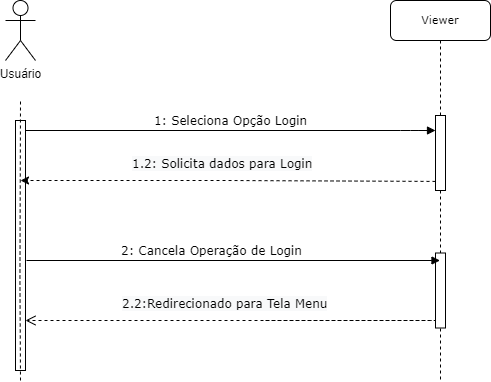

The diagram above was exported from draw.io. Its source (the exported page's mxGraphModel, read from the mxfile embedded in the PNG):
<mxGraphModel dx="1247" dy="654" grid="1" gridSize="10" guides="1" tooltips="1" connect="1" arrows="1" fold="1" page="1" pageScale="1" pageWidth="1100" pageHeight="850" background="none" math="0" shadow="0">
  <root>
    <mxCell id="0" />
    <mxCell id="1" parent="0" />
    <mxCell id="7baba1c4bc27f4b0-2" value="&lt;font style=&quot;font-size: 11px;&quot;&gt;Viewer&lt;/font&gt;" style="shape=umlLifeline;perimeter=lifelinePerimeter;whiteSpace=wrap;html=1;container=1;collapsible=0;recursiveResize=0;outlineConnect=0;rounded=1;shadow=0;comic=0;labelBackgroundColor=none;strokeWidth=1;fontFamily=Verdana;fontSize=12;align=center;" parent="1" vertex="1">
      <mxGeometry x="520" y="60" width="100" height="380" as="geometry" />
    </mxCell>
    <mxCell id="7baba1c4bc27f4b0-10" value="" style="html=1;points=[];perimeter=orthogonalPerimeter;rounded=0;shadow=0;comic=0;labelBackgroundColor=none;strokeWidth=1;fontFamily=Verdana;fontSize=12;align=center;" parent="7baba1c4bc27f4b0-2" vertex="1">
      <mxGeometry x="45" y="115" width="10" height="75" as="geometry" />
    </mxCell>
    <mxCell id="iaJCb5hyQasGFRkh0AFz-24" value="" style="html=1;points=[];perimeter=orthogonalPerimeter;rounded=0;shadow=0;comic=0;labelBackgroundColor=none;strokeWidth=1;fontFamily=Verdana;fontSize=12;align=center;" parent="7baba1c4bc27f4b0-2" vertex="1">
      <mxGeometry x="45" y="252.5" width="10" height="75" as="geometry" />
    </mxCell>
    <mxCell id="7baba1c4bc27f4b0-30" value="" style="html=1;verticalAlign=bottom;endArrow=open;dashed=1;endSize=8;labelBackgroundColor=none;fontFamily=Verdana;fontSize=12;edgeStyle=elbowEdgeStyle;elbow=vertical;" parent="1" edge="1">
      <mxGeometry x="-0.5932" y="-50" relative="1" as="geometry">
        <mxPoint x="155" y="380" as="targetPoint" />
        <Array as="points">
          <mxPoint x="570" y="380" />
          <mxPoint x="325" y="380" />
          <mxPoint x="295" y="380" />
          <mxPoint x="395" y="380" />
          <mxPoint x="755" y="500" />
          <mxPoint x="535" y="400" />
        </Array>
        <mxPoint x="395" y="380" as="sourcePoint" />
        <mxPoint as="offset" />
      </mxGeometry>
    </mxCell>
    <mxCell id="7baba1c4bc27f4b0-11" value="1: Seleciona Opção Login" style="html=1;verticalAlign=bottom;endArrow=block;labelBackgroundColor=none;fontFamily=Verdana;fontSize=12;edgeStyle=elbowEdgeStyle;elbow=vertical;" parent="1" source="7baba1c4bc27f4b0-9" edge="1" target="7baba1c4bc27f4b0-10">
      <mxGeometry relative="1" as="geometry">
        <mxPoint x="220" y="190" as="sourcePoint" />
        <mxPoint x="557" y="190" as="targetPoint" />
        <Array as="points">
          <mxPoint x="540" y="190" />
          <mxPoint x="350" y="190" />
          <mxPoint x="540" y="173" />
        </Array>
      </mxGeometry>
    </mxCell>
    <mxCell id="iaJCb5hyQasGFRkh0AFz-1" value="Usuário" style="shape=umlActor;verticalLabelPosition=bottom;verticalAlign=top;html=1;outlineConnect=0;" parent="1" vertex="1">
      <mxGeometry x="135" y="60" width="30" height="60" as="geometry" />
    </mxCell>
    <mxCell id="7baba1c4bc27f4b0-9" value="" style="html=1;points=[];perimeter=orthogonalPerimeter;rounded=0;shadow=0;comic=0;labelBackgroundColor=none;strokeWidth=1;fontFamily=Verdana;fontSize=12;align=center;" parent="1" vertex="1">
      <mxGeometry x="145" y="180" width="10" height="250" as="geometry" />
    </mxCell>
    <mxCell id="iaJCb5hyQasGFRkh0AFz-14" value="" style="endArrow=none;dashed=1;html=1;rounded=0;" parent="1" edge="1">
      <mxGeometry width="50" height="50" relative="1" as="geometry">
        <mxPoint x="150" y="440" as="sourcePoint" />
        <mxPoint x="150" y="160" as="targetPoint" />
        <Array as="points">
          <mxPoint x="149.44" y="340" />
        </Array>
      </mxGeometry>
    </mxCell>
    <mxCell id="iaJCb5hyQasGFRkh0AFz-17" value="2: Cancela Operação de Login" style="html=1;verticalAlign=bottom;endArrow=block;labelBackgroundColor=none;fontFamily=Verdana;fontSize=12;edgeStyle=elbowEdgeStyle;elbow=vertical;" parent="1" target="7baba1c4bc27f4b0-2" edge="1">
      <mxGeometry x="-0.1041" relative="1" as="geometry">
        <mxPoint x="156" y="320" as="sourcePoint" />
        <mxPoint x="550" y="320" as="targetPoint" />
        <Array as="points">
          <mxPoint x="540" y="320" />
          <mxPoint x="310" y="280" />
          <mxPoint x="460" y="340" />
          <mxPoint x="180" y="330" />
        </Array>
        <mxPoint as="offset" />
      </mxGeometry>
    </mxCell>
    <mxCell id="iaJCb5hyQasGFRkh0AFz-20" value="" style="endArrow=classic;html=1;rounded=0;dashed=1;exitX=0.002;exitY=0.879;exitDx=0;exitDy=0;exitPerimeter=0;" parent="1" source="7baba1c4bc27f4b0-10" edge="1">
      <mxGeometry width="50" height="50" relative="1" as="geometry">
        <mxPoint x="550" y="240" as="sourcePoint" />
        <mxPoint x="150" y="240" as="targetPoint" />
        <Array as="points">
          <mxPoint x="355.61" y="240" />
        </Array>
      </mxGeometry>
    </mxCell>
    <mxCell id="iaJCb5hyQasGFRkh0AFz-23" value="&lt;span style=&quot;color: rgb(0, 0, 0); font-family: Verdana; font-size: 12px; font-style: normal; font-variant-ligatures: normal; font-variant-caps: normal; font-weight: 400; letter-spacing: normal; orphans: 2; text-align: center; text-indent: 0px; text-transform: none; widows: 2; word-spacing: 0px; -webkit-text-stroke-width: 0px; background-color: rgb(248, 249, 250); text-decoration-thickness: initial; text-decoration-style: initial; text-decoration-color: initial; float: none; display: inline !important;&quot;&gt;1.2: Solicita dados para Login&lt;/span&gt;" style="text;whiteSpace=wrap;html=1;" parent="1" vertex="1">
      <mxGeometry x="260" y="210" width="210" height="40" as="geometry" />
    </mxCell>
    <mxCell id="iaJCb5hyQasGFRkh0AFz-28" value="&lt;span style=&quot;color: rgb(0, 0, 0); font-family: Verdana; font-size: 12px; font-style: normal; font-variant-ligatures: normal; font-variant-caps: normal; font-weight: 400; letter-spacing: normal; orphans: 2; text-align: center; text-indent: 0px; text-transform: none; widows: 2; word-spacing: 0px; -webkit-text-stroke-width: 0px; background-color: rgb(248, 249, 250); text-decoration-thickness: initial; text-decoration-style: initial; text-decoration-color: initial; float: none; display: inline !important;&quot;&gt;2.2:Redirecionado para Tela Menu&lt;/span&gt;" style="text;whiteSpace=wrap;html=1;" parent="1" vertex="1">
      <mxGeometry x="250" y="350" width="220" height="40" as="geometry" />
    </mxCell>
  </root>
</mxGraphModel>